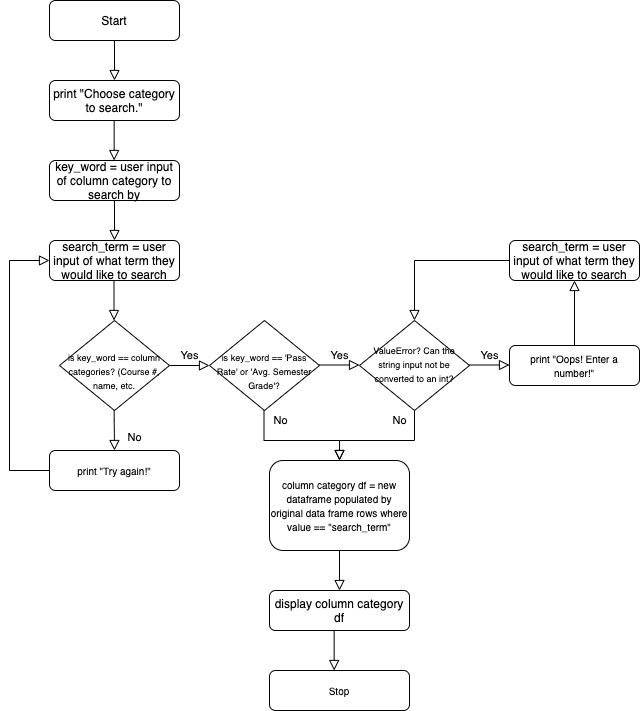

The diagram above was exported from draw.io. Its source (the exported page's mxGraphModel, read from the mxfile embedded in the PNG):
<mxGraphModel dx="1298" dy="809" grid="1" gridSize="10" guides="1" tooltips="1" connect="1" arrows="1" fold="1" page="1" pageScale="1" pageWidth="827" pageHeight="1169" math="0" shadow="0">
  <root>
    <mxCell id="WIyWlLk6GJQsqaUBKTNV-0" />
    <mxCell id="WIyWlLk6GJQsqaUBKTNV-1" parent="WIyWlLk6GJQsqaUBKTNV-0" />
    <mxCell id="WIyWlLk6GJQsqaUBKTNV-2" value="" style="rounded=0;html=1;jettySize=auto;orthogonalLoop=1;fontSize=11;endArrow=block;endFill=0;endSize=8;strokeWidth=1;shadow=0;labelBackgroundColor=none;edgeStyle=orthogonalEdgeStyle;entryX=0.5;entryY=0;entryDx=0;entryDy=0;" parent="WIyWlLk6GJQsqaUBKTNV-1" source="WIyWlLk6GJQsqaUBKTNV-3" target="Bx0ozUs44fFjfHRWMXRi-1" edge="1">
      <mxGeometry relative="1" as="geometry" />
    </mxCell>
    <mxCell id="WIyWlLk6GJQsqaUBKTNV-3" value="Start" style="rounded=1;whiteSpace=wrap;html=1;fontSize=12;glass=0;strokeWidth=1;shadow=0;" parent="WIyWlLk6GJQsqaUBKTNV-1" vertex="1">
      <mxGeometry x="139" y="80" width="130" height="40" as="geometry" />
    </mxCell>
    <mxCell id="Bx0ozUs44fFjfHRWMXRi-1" value="print &quot;Choose category to search.&quot;" style="rounded=1;whiteSpace=wrap;html=1;fontSize=12;glass=0;strokeWidth=1;shadow=0;" parent="WIyWlLk6GJQsqaUBKTNV-1" vertex="1">
      <mxGeometry x="139" y="160" width="130" height="40" as="geometry" />
    </mxCell>
    <mxCell id="Bx0ozUs44fFjfHRWMXRi-2" value="" style="rounded=0;html=1;jettySize=auto;orthogonalLoop=1;fontSize=11;endArrow=block;endFill=0;endSize=8;strokeWidth=1;shadow=0;labelBackgroundColor=none;edgeStyle=orthogonalEdgeStyle;entryX=0.5;entryY=0;entryDx=0;entryDy=0;" parent="WIyWlLk6GJQsqaUBKTNV-1" edge="1">
      <mxGeometry relative="1" as="geometry">
        <mxPoint x="203.65999999999997" y="200" as="sourcePoint" />
        <mxPoint x="203.65999999999997" y="240" as="targetPoint" />
      </mxGeometry>
    </mxCell>
    <mxCell id="Bx0ozUs44fFjfHRWMXRi-6" value="key_word = user input of column category to search by" style="rounded=1;whiteSpace=wrap;html=1;fontSize=12;glass=0;strokeWidth=1;shadow=0;" parent="WIyWlLk6GJQsqaUBKTNV-1" vertex="1">
      <mxGeometry x="139" y="240" width="130" height="40" as="geometry" />
    </mxCell>
    <mxCell id="Bx0ozUs44fFjfHRWMXRi-7" value="" style="rounded=0;html=1;jettySize=auto;orthogonalLoop=1;fontSize=11;endArrow=block;endFill=0;endSize=8;strokeWidth=1;shadow=0;labelBackgroundColor=none;edgeStyle=orthogonalEdgeStyle;entryX=0.5;entryY=0;entryDx=0;entryDy=0;" parent="WIyWlLk6GJQsqaUBKTNV-1" edge="1">
      <mxGeometry relative="1" as="geometry">
        <mxPoint x="204" y="280" as="sourcePoint" />
        <mxPoint x="204" y="320" as="targetPoint" />
      </mxGeometry>
    </mxCell>
    <mxCell id="Bx0ozUs44fFjfHRWMXRi-9" value="&lt;font style=&quot;font-size: 9px&quot;&gt;&lt;br&gt;is key_word == column categories? (Course #, name, etc.&lt;/font&gt;" style="rhombus;whiteSpace=wrap;html=1;shadow=0;fontFamily=Helvetica;fontSize=12;align=center;strokeWidth=1;spacing=6;spacingTop=-4;" parent="WIyWlLk6GJQsqaUBKTNV-1" vertex="1">
      <mxGeometry x="149" y="400" width="110" height="90" as="geometry" />
    </mxCell>
    <mxCell id="Bx0ozUs44fFjfHRWMXRi-12" value="Yes" style="edgeStyle=orthogonalEdgeStyle;rounded=0;html=1;jettySize=auto;orthogonalLoop=1;fontSize=11;endArrow=block;endFill=0;endSize=8;strokeWidth=1;shadow=0;labelBackgroundColor=none;" parent="WIyWlLk6GJQsqaUBKTNV-1" edge="1">
      <mxGeometry y="10" relative="1" as="geometry">
        <mxPoint as="offset" />
        <mxPoint x="259" y="445" as="sourcePoint" />
        <mxPoint x="299" y="445" as="targetPoint" />
      </mxGeometry>
    </mxCell>
    <mxCell id="Bx0ozUs44fFjfHRWMXRi-16" value="&lt;font style=&quot;font-size: 10px&quot;&gt;print &quot;Try again!&quot;&lt;/font&gt;" style="rounded=1;whiteSpace=wrap;html=1;fontSize=12;glass=0;strokeWidth=1;shadow=0;" parent="WIyWlLk6GJQsqaUBKTNV-1" vertex="1">
      <mxGeometry x="139" y="530" width="130" height="40" as="geometry" />
    </mxCell>
    <mxCell id="Bx0ozUs44fFjfHRWMXRi-17" value="No" style="rounded=0;html=1;jettySize=auto;orthogonalLoop=1;fontSize=11;endArrow=block;endFill=0;endSize=8;strokeWidth=1;shadow=0;labelBackgroundColor=none;edgeStyle=orthogonalEdgeStyle;" parent="WIyWlLk6GJQsqaUBKTNV-1" edge="1">
      <mxGeometry x="0.3333" y="20" relative="1" as="geometry">
        <mxPoint as="offset" />
        <mxPoint x="203.66000000000003" y="490" as="sourcePoint" />
        <mxPoint x="204" y="530" as="targetPoint" />
        <Array as="points">
          <mxPoint x="204" y="500" />
          <mxPoint x="204" y="500" />
        </Array>
      </mxGeometry>
    </mxCell>
    <mxCell id="4RECIlnvTwYxCF6DWLUA-0" value="search_term = user input of what term they would like to search" style="rounded=1;whiteSpace=wrap;html=1;fontSize=12;glass=0;strokeWidth=1;shadow=0;" parent="WIyWlLk6GJQsqaUBKTNV-1" vertex="1">
      <mxGeometry x="139" y="320" width="130" height="40" as="geometry" />
    </mxCell>
    <mxCell id="4RECIlnvTwYxCF6DWLUA-3" value="" style="rounded=0;html=1;jettySize=auto;orthogonalLoop=1;fontSize=11;endArrow=block;endFill=0;endSize=8;strokeWidth=1;shadow=0;labelBackgroundColor=none;edgeStyle=orthogonalEdgeStyle;entryX=0.5;entryY=0;entryDx=0;entryDy=0;" parent="WIyWlLk6GJQsqaUBKTNV-1" edge="1">
      <mxGeometry relative="1" as="geometry">
        <mxPoint x="203.5" y="360" as="sourcePoint" />
        <mxPoint x="203.5" y="400" as="targetPoint" />
      </mxGeometry>
    </mxCell>
    <mxCell id="4RECIlnvTwYxCF6DWLUA-4" value="" style="rounded=0;html=1;jettySize=auto;orthogonalLoop=1;fontSize=11;endArrow=block;endFill=0;endSize=8;strokeWidth=1;shadow=0;labelBackgroundColor=none;edgeStyle=orthogonalEdgeStyle;entryX=0;entryY=0.5;entryDx=0;entryDy=0;exitX=0;exitY=0.5;exitDx=0;exitDy=0;" parent="WIyWlLk6GJQsqaUBKTNV-1" source="Bx0ozUs44fFjfHRWMXRi-16" target="4RECIlnvTwYxCF6DWLUA-0" edge="1">
      <mxGeometry relative="1" as="geometry">
        <mxPoint x="29" y="550" as="sourcePoint" />
        <mxPoint x="29" y="590" as="targetPoint" />
        <Array as="points">
          <mxPoint x="99" y="550" />
          <mxPoint x="99" y="340" />
        </Array>
      </mxGeometry>
    </mxCell>
    <mxCell id="GExic2XrcU2OXHaesswI-0" value="&lt;font size=&quot;1&quot;&gt;column category df = new dataframe populated by original&amp;nbsp;data frame rows where value == &quot;search_term&quot;&lt;/font&gt;" style="rounded=1;whiteSpace=wrap;html=1;fontSize=12;glass=0;strokeWidth=1;shadow=0;" vertex="1" parent="WIyWlLk6GJQsqaUBKTNV-1">
      <mxGeometry x="359" y="540" width="140" height="90" as="geometry" />
    </mxCell>
    <mxCell id="GExic2XrcU2OXHaesswI-1" value="" style="rounded=0;html=1;jettySize=auto;orthogonalLoop=1;fontSize=11;endArrow=block;endFill=0;endSize=8;strokeWidth=1;shadow=0;labelBackgroundColor=none;edgeStyle=orthogonalEdgeStyle;exitX=0.5;exitY=1;exitDx=0;exitDy=0;" edge="1" parent="WIyWlLk6GJQsqaUBKTNV-1" source="GExic2XrcU2OXHaesswI-0" target="GExic2XrcU2OXHaesswI-2">
      <mxGeometry relative="1" as="geometry">
        <mxPoint x="423.65999999999997" y="605" as="sourcePoint" />
        <mxPoint x="423.65999999999997" y="645" as="targetPoint" />
        <Array as="points" />
      </mxGeometry>
    </mxCell>
    <mxCell id="GExic2XrcU2OXHaesswI-2" value="display column category df" style="rounded=1;whiteSpace=wrap;html=1;fontSize=12;glass=0;strokeWidth=1;shadow=0;" vertex="1" parent="WIyWlLk6GJQsqaUBKTNV-1">
      <mxGeometry x="359" y="670" width="140" height="40" as="geometry" />
    </mxCell>
    <mxCell id="GExic2XrcU2OXHaesswI-3" value="" style="rounded=0;html=1;jettySize=auto;orthogonalLoop=1;fontSize=11;endArrow=block;endFill=0;endSize=8;strokeWidth=1;shadow=0;labelBackgroundColor=none;edgeStyle=orthogonalEdgeStyle;entryX=0.5;entryY=0;entryDx=0;entryDy=0;" edge="1" parent="WIyWlLk6GJQsqaUBKTNV-1">
      <mxGeometry relative="1" as="geometry">
        <mxPoint x="423.65999999999985" y="710" as="sourcePoint" />
        <mxPoint x="423.65999999999985" y="750" as="targetPoint" />
      </mxGeometry>
    </mxCell>
    <mxCell id="GExic2XrcU2OXHaesswI-4" value="&lt;font style=&quot;font-size: 10px&quot;&gt;Stop&lt;/font&gt;" style="rounded=1;whiteSpace=wrap;html=1;fontSize=12;glass=0;strokeWidth=1;shadow=0;" vertex="1" parent="WIyWlLk6GJQsqaUBKTNV-1">
      <mxGeometry x="359" y="750" width="140" height="40" as="geometry" />
    </mxCell>
    <mxCell id="GExic2XrcU2OXHaesswI-6" value="&lt;font style=&quot;font-size: 9px&quot;&gt;&lt;br&gt;is key_word == 'Pass Rate' or 'Avg. Semester Grade'?&lt;br&gt;&lt;/font&gt;" style="rhombus;whiteSpace=wrap;html=1;shadow=0;fontFamily=Helvetica;fontSize=12;align=center;strokeWidth=1;spacing=6;spacingTop=-4;" vertex="1" parent="WIyWlLk6GJQsqaUBKTNV-1">
      <mxGeometry x="299" y="400" width="110" height="90" as="geometry" />
    </mxCell>
    <mxCell id="GExic2XrcU2OXHaesswI-7" value="Yes" style="edgeStyle=orthogonalEdgeStyle;rounded=0;html=1;jettySize=auto;orthogonalLoop=1;fontSize=11;endArrow=block;endFill=0;endSize=8;strokeWidth=1;shadow=0;labelBackgroundColor=none;" edge="1" parent="WIyWlLk6GJQsqaUBKTNV-1">
      <mxGeometry y="10" relative="1" as="geometry">
        <mxPoint as="offset" />
        <mxPoint x="409" y="444.5" as="sourcePoint" />
        <mxPoint x="449" y="444.5" as="targetPoint" />
      </mxGeometry>
    </mxCell>
    <mxCell id="GExic2XrcU2OXHaesswI-9" value="&lt;font style=&quot;font-size: 9px&quot;&gt;ValueError? Can the string input not be converted to an int?&lt;br&gt;&lt;/font&gt;" style="rhombus;whiteSpace=wrap;html=1;shadow=0;fontFamily=Helvetica;fontSize=12;align=center;strokeWidth=1;spacing=6;spacingTop=-4;" vertex="1" parent="WIyWlLk6GJQsqaUBKTNV-1">
      <mxGeometry x="449" y="400" width="110" height="90" as="geometry" />
    </mxCell>
    <mxCell id="GExic2XrcU2OXHaesswI-12" value="No" style="rounded=0;html=1;jettySize=auto;orthogonalLoop=1;fontSize=11;endArrow=block;endFill=0;endSize=8;strokeWidth=1;shadow=0;labelBackgroundColor=none;edgeStyle=orthogonalEdgeStyle;entryX=0.5;entryY=0;entryDx=0;entryDy=0;" edge="1" parent="WIyWlLk6GJQsqaUBKTNV-1" target="GExic2XrcU2OXHaesswI-0">
      <mxGeometry x="-0.8406" y="16" relative="1" as="geometry">
        <mxPoint as="offset" />
        <mxPoint x="353.5000000000001" y="490" as="sourcePoint" />
        <mxPoint x="353.84000000000003" y="530" as="targetPoint" />
        <Array as="points">
          <mxPoint x="354" y="520" />
          <mxPoint x="429" y="520" />
        </Array>
      </mxGeometry>
    </mxCell>
    <mxCell id="GExic2XrcU2OXHaesswI-13" value="No" style="rounded=0;html=1;jettySize=auto;orthogonalLoop=1;fontSize=11;endArrow=block;endFill=0;endSize=8;strokeWidth=1;shadow=0;labelBackgroundColor=none;edgeStyle=orthogonalEdgeStyle;exitX=0.5;exitY=1;exitDx=0;exitDy=0;" edge="1" parent="WIyWlLk6GJQsqaUBKTNV-1" source="GExic2XrcU2OXHaesswI-9">
      <mxGeometry x="-0.84" y="-15" relative="1" as="geometry">
        <mxPoint as="offset" />
        <mxPoint x="363.5" y="500" as="sourcePoint" />
        <mxPoint x="429" y="540" as="targetPoint" />
        <Array as="points">
          <mxPoint x="504" y="520" />
          <mxPoint x="429" y="520" />
        </Array>
      </mxGeometry>
    </mxCell>
    <mxCell id="GExic2XrcU2OXHaesswI-17" value="Yes" style="edgeStyle=orthogonalEdgeStyle;rounded=0;html=1;jettySize=auto;orthogonalLoop=1;fontSize=11;endArrow=block;endFill=0;endSize=8;strokeWidth=1;shadow=0;labelBackgroundColor=none;" edge="1" parent="WIyWlLk6GJQsqaUBKTNV-1">
      <mxGeometry y="10" relative="1" as="geometry">
        <mxPoint as="offset" />
        <mxPoint x="559" y="444.5" as="sourcePoint" />
        <mxPoint x="599" y="444.5" as="targetPoint" />
      </mxGeometry>
    </mxCell>
    <mxCell id="GExic2XrcU2OXHaesswI-18" value="&lt;font style=&quot;font-size: 10px&quot;&gt;print &quot;Oops! Enter a number!&quot;&lt;/font&gt;" style="rounded=1;whiteSpace=wrap;html=1;fontSize=12;glass=0;strokeWidth=1;shadow=0;" vertex="1" parent="WIyWlLk6GJQsqaUBKTNV-1">
      <mxGeometry x="599" y="425" width="130" height="40" as="geometry" />
    </mxCell>
    <mxCell id="GExic2XrcU2OXHaesswI-19" value="" style="rounded=0;html=1;jettySize=auto;orthogonalLoop=1;fontSize=11;endArrow=block;endFill=0;endSize=8;strokeWidth=1;shadow=0;labelBackgroundColor=none;edgeStyle=orthogonalEdgeStyle;exitX=0.5;exitY=0;exitDx=0;exitDy=0;entryX=0.5;entryY=1;entryDx=0;entryDy=0;" edge="1" parent="WIyWlLk6GJQsqaUBKTNV-1" source="GExic2XrcU2OXHaesswI-18" target="GExic2XrcU2OXHaesswI-21">
      <mxGeometry relative="1" as="geometry">
        <mxPoint x="580" y="380" as="sourcePoint" />
        <mxPoint x="664" y="370" as="targetPoint" />
      </mxGeometry>
    </mxCell>
    <mxCell id="GExic2XrcU2OXHaesswI-21" value="search_term = user input of what term they would like to search" style="rounded=1;whiteSpace=wrap;html=1;fontSize=12;glass=0;strokeWidth=1;shadow=0;" vertex="1" parent="WIyWlLk6GJQsqaUBKTNV-1">
      <mxGeometry x="599" y="320" width="130" height="40" as="geometry" />
    </mxCell>
    <mxCell id="GExic2XrcU2OXHaesswI-23" value="" style="rounded=0;html=1;jettySize=auto;orthogonalLoop=1;fontSize=11;endArrow=block;endFill=0;endSize=8;strokeWidth=1;shadow=0;labelBackgroundColor=none;edgeStyle=orthogonalEdgeStyle;entryX=0.5;entryY=0;entryDx=0;entryDy=0;exitX=0;exitY=0.5;exitDx=0;exitDy=0;" edge="1" parent="WIyWlLk6GJQsqaUBKTNV-1" source="GExic2XrcU2OXHaesswI-21" target="GExic2XrcU2OXHaesswI-9">
      <mxGeometry relative="1" as="geometry">
        <mxPoint x="214" y="290" as="sourcePoint" />
        <mxPoint x="214" y="330" as="targetPoint" />
      </mxGeometry>
    </mxCell>
  </root>
</mxGraphModel>